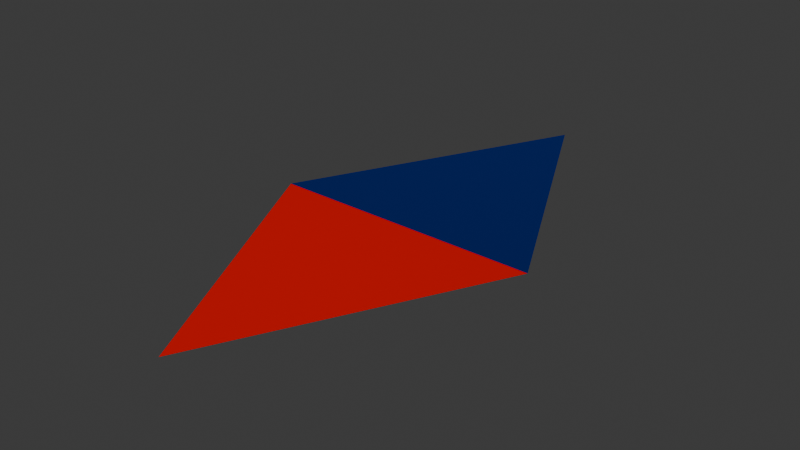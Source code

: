 # Source: compas.blend  (saved by Blender 4.3.34; exported with 4.5.12 LTS)
import bpy
from mathutils import Matrix  # noqa: F401  (used for matrix-valued properties, if any)

bpy.ops.wm.read_factory_settings(use_empty=True)
scene = bpy.context.scene
scene.name = 'Scene'

# ---- collections
col_collection = bpy.data.collections.new('Collection'); scene.collection.children.link(col_collection)

# ---- materials (node trees are filled in below, after node groups)
mat_blue = bpy.data.materials.new('blue')
mat_red = bpy.data.materials.new('red')

# ---- material node trees
mat_blue.use_nodes = True; mat_blue.node_tree.nodes.clear()
_N = mat_blue.node_tree.nodes; _L = mat_blue.node_tree.links
n0 = _N.new('ShaderNodeBsdfPrincipled'); n0.name = 'Principled BSDF'; n0.location = (10, 300)
n0.inputs[0].default_value = (0.0, 0.08961, 0.8003, 1.0)
n0.inputs[1].default_value = 1.0
n1 = _N.new('ShaderNodeOutputMaterial'); n1.name = 'Material Output'; n1.location = (300, 300)
_L.new(n0.outputs[0], n1.inputs[0])
n1.is_active_output = True
mat_red.use_nodes = True; mat_red.node_tree.nodes.clear()
_N = mat_red.node_tree.nodes; _L = mat_red.node_tree.links
n0 = _N.new('ShaderNodeBsdfPrincipled'); n0.name = 'Principled BSDF'; n0.location = (10, 300)
n0.inputs[0].default_value = (0.8753, 0.0, 0.0, 1.0)
n0.inputs[1].default_value = 1.0
n0.inputs[2].default_value = 1.0
n0.inputs[3].default_value = 3.6
n1 = _N.new('ShaderNodeOutputMaterial'); n1.name = 'Material Output'; n1.location = (300, 300)
_L.new(n0.outputs[0], n1.inputs[0])
n1.is_active_output = True

# ---- world
world_world = bpy.data.worlds.new('World'); scene.world = world_world
world_world.use_nodes = True; world_world.node_tree.nodes.clear()
_N = world_world.node_tree.nodes; _L = world_world.node_tree.links
n0 = _N.new('ShaderNodeOutputWorld'); n0.name = 'World Output'; n0.location = (300, 300)
n1 = _N.new('ShaderNodeBackground'); n1.name = 'Background'; n1.location = (10, 300)
n1.inputs[0].default_value = (0.05088, 0.05088, 0.05088, 1.0)
_L.new(n1.outputs[0], n0.inputs[0])
n0.is_active_output = True
world_world.color = (0.05088, 0.05088, 0.05088)
world_world.sun_shadow_jitter_overblur = 0.0

# ---- meshes
me_plane = bpy.data.meshes.new('Plane')
me_plane.from_pydata([(0.0, -1.0, 0.0), (0.0, 1.0, 0.0), (-0.5, 0.0, 0.0), (0.5, 0.0, 0.0)], [], [(0, 2, 3), (2, 1, 3)])
me_plane.polygons.foreach_set('material_index', [1, 0])
_uv = me_plane.uv_layers.new(name='UVMap')
_uv.uv.foreach_set('vector', [0.0, 0.0, 0.0, 0.0, 0.0, 0.0, 0.0, 0.0, 0.0, 0.0, 0.0, 0.0])
me_plane.materials.append(mat_blue)
me_plane.materials.append(mat_red)
me_plane.update()

# ---- objects
ob_plane = bpy.data.objects.new('Plane', me_plane)

# ---- transforms, parenting, visibility, modifiers, constraints
ob_plane.location = (0.0, 0.0, 0.0)

# ---- collection membership
col_collection.objects.link(ob_plane)

# ---- scene / render settings (as saved in the file)
scene.frame_start = 1; scene.frame_end = 250; scene.frame_set(1)
scene.render.engine = 'BLENDER_EEVEE_NEXT'
bpy.context.view_layer.update()

# ---- added for rendering (the .blend has no active camera and no usable light): camera, sun
cam_auto = bpy.data.cameras.new('AutoCamera')
cam_auto.lens = 50.0
cam_auto.sensor_width = 36.0
cam_auto.clip_end = 1000.0
ob_auto_camera = bpy.data.objects.new('AutoCamera', cam_auto)
scene.collection.objects.link(ob_auto_camera)
ob_auto_camera.location = (2.06887, -2.48264, 1.65509)
ob_auto_camera.rotation_euler = (1.09748, -7.21219e-08, 0.694738)
scene.camera = ob_auto_camera
light_auto_sun = bpy.data.lights.new('AutoSun', 'SUN')
light_auto_sun.energy = 3.0
light_auto_sun.angle = 0.0523599
ob_auto_sun = bpy.data.objects.new('AutoSun', light_auto_sun)
scene.collection.objects.link(ob_auto_sun)
ob_auto_sun.rotation_euler = (0.872665, 0.174533, 0.523599)
bpy.context.view_layer.update()
